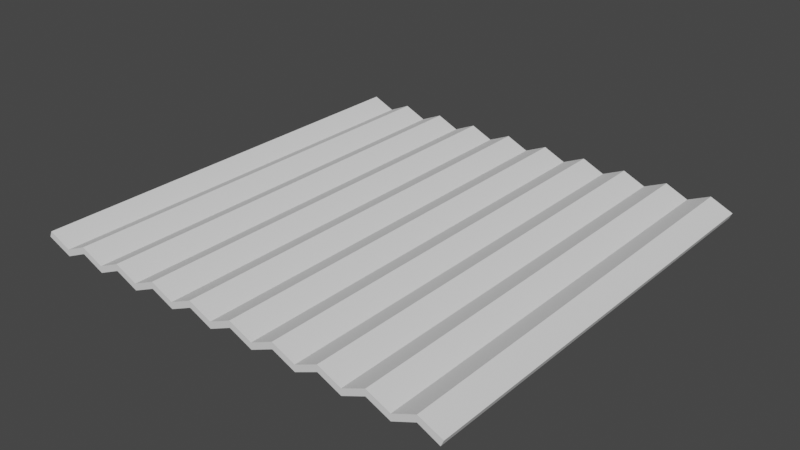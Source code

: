 # Source: plate.blend  (saved by Blender 2.80.75; exported with 4.5.12 LTS)
import bpy
from mathutils import Matrix  # noqa: F401  (used for matrix-valued properties, if any)

bpy.ops.wm.read_factory_settings(use_empty=True)
scene = bpy.context.scene
scene.name = 'Scene'

# ---- collections
col_collection = bpy.data.collections.new('Collection'); scene.collection.children.link(col_collection)

# ---- world
world_world = bpy.data.worlds.new('World'); scene.world = world_world
world_world.use_nodes = True; world_world.node_tree.nodes.clear()
_N = world_world.node_tree.nodes; _L = world_world.node_tree.links
n0 = _N.new('ShaderNodeOutputWorld'); n0.name = 'World Output'; n0.location = (300, 300)
n1 = _N.new('ShaderNodeBackground'); n1.name = 'Background'; n1.location = (10, 300)
n1.inputs[0].default_value = (0.05088, 0.05088, 0.05088, 1.0)
_L.new(n1.outputs[0], n0.inputs[0])
n0.is_active_output = True
world_world.color = (0.05088, 0.05088, 0.05088)
world_world.use_sun_shadow = False
world_world.sun_shadow_jitter_overblur = 0.0

# ---- meshes
me_plane = bpy.data.meshes.new('Plane')
me_plane.from_pydata([(-1.0, -1.0, 0.04683), (1.0, -1.0, 0.0), (-1.0, 1.0, 0.04683), (1.0, 1.0, 0.0), (-0.8947, -1.0, 0.0), (-0.7895, -1.0, 0.04683), (-0.6842, -1.0, 0.0), (-0.5789, -1.0, 0.04683), (-0.4737, -1.0, 0.0), (-0.3684, -1.0, 0.04683), (-0.2632, -1.0, 0.0), (-0.1579, -1.0, 0.04683), (-0.05263, -1.0, 0.0), (0.05263, -1.0, 0.04683), (0.1579, -1.0, 0.0), (0.2632, -1.0, 0.04683), (0.3684, -1.0, 0.0), (0.4737, -1.0, 0.04683), (0.5789, -1.0, 0.0), (0.6842, -1.0, 0.04683), (0.7895, -1.0, 0.0), (0.8947, -1.0, 0.04683), (0.8947, 1.0, 0.04683), (0.7895, 1.0, 0.0), (0.6842, 1.0, 0.04683), (0.5789, 1.0, 0.0), (0.4737, 1.0, 0.04683), (0.3684, 1.0, 0.0), (0.2632, 1.0, 0.04683), (0.1579, 1.0, 0.0), (0.05263, 1.0, 0.04683), (-0.05263, 1.0, 0.0), (-0.1579, 1.0, 0.04683), (-0.2632, 1.0, 0.0), (-0.3684, 1.0, 0.04683), (-0.4737, 1.0, 0.0), (-0.5789, 1.0, 0.04683), (-0.6842, 1.0, 0.0), (-0.7895, 1.0, 0.04683), (-0.8947, 1.0, 0.0)], [], [(21, 1, 3, 22), (0, 4, 39, 2), (4, 5, 38, 39), (5, 6, 37, 38), (6, 7, 36, 37), (7, 8, 35, 36), (8, 9, 34, 35), (9, 10, 33, 34), (10, 11, 32, 33), (11, 12, 31, 32), (12, 13, 30, 31), (13, 14, 29, 30), (14, 15, 28, 29), (15, 16, 27, 28), (16, 17, 26, 27), (17, 18, 25, 26), (18, 19, 24, 25), (19, 20, 23, 24), (20, 21, 22, 23)])
_uv = me_plane.uv_layers.new(name='UVMap')
_uv.uv.foreach_set('vector', [0.9474, 0.0, 1.0, 0.0, 1.0, 1.0, 0.9474, 1.0, 0.0, 0.0, 0.05263, 0.0, 0.05263, 1.0, 0.0, 1.0, 0.05263, 0.0, 0.1053, 0.0, 0.1053, 1.0, 0.05263, 1.0, 0.1053, 0.0, 0.1579, 0.0, 0.1579, 1.0, 0.1053, 1.0, 0.1579, 0.0, 0.2105, 0.0, 0.2105, 1.0, 0.1579, 1.0, 0.2105, 0.0, 0.2632, 0.0, 0.2632, 1.0, 0.2105, 1.0, 0.2632, 0.0, 0.3158, 0.0, 0.3158, 1.0, 0.2632, 1.0, 0.3158, 0.0, 0.3684, 0.0, 0.3684, 1.0, 0.3158, 1.0, 0.3684, 0.0, 0.4211, 0.0, 0.4211, 1.0, 0.3684, 1.0, 0.4211, 0.0, 0.4737, 0.0, 0.4737, 1.0, 0.4211, 1.0, 0.4737, 0.0, 0.5263, 0.0, 0.5263, 1.0, 0.4737, 1.0, 0.5263, 0.0, 0.5789, 0.0, 0.5789, 1.0, 0.5263, 1.0, 0.5789, 0.0, 0.6316, 0.0, 0.6316, 1.0, 0.5789, 1.0, 0.6316, 0.0, 0.6842, 0.0, 0.6842, 1.0, 0.6316, 1.0, 0.6842, 0.0, 0.7368, 0.0, 0.7368, 1.0, 0.6842, 1.0, 0.7368, 0.0, 0.7895, 0.0, 0.7895, 1.0, 0.7368, 1.0, 0.7895, 0.0, 0.8421, 0.0, 0.8421, 1.0, 0.7895, 1.0, 0.8421, 0.0, 0.8947, 0.0, 0.8947, 1.0, 0.8421, 1.0, 0.8947, 0.0, 0.9474, 0.0, 0.9474, 1.0, 0.8947, 1.0])
me_plane.use_remesh_preserve_volume = False
me_plane.use_remesh_preserve_attributes = False
me_plane.use_mirror_vertex_groups = False
me_plane.update()

# ---- objects
ob_plate = bpy.data.objects.new('Plate', me_plane)

# ---- transforms, parenting, visibility, modifiers, constraints
ob_plate.location = (0.0, 0.0, 0.0)
ob_plate.lineart.crease_threshold = 0.0
_m = ob_plate.modifiers.new('Solidify', 'SOLIDIFY')
_m.thickness = 0.03
_m.nonmanifold_thickness_mode = 'FIXED'
_m.nonmanifold_merge_threshold = 0.0003

# ---- collection membership
col_collection.objects.link(ob_plate)

# ---- scene / render settings (as saved in the file)
scene.frame_start = 1; scene.frame_end = 250; scene.frame_set(1)
scene.render.engine = 'BLENDER_EEVEE_NEXT'
scene.cycles.use_denoising = False
scene.cycles.samples = 128
scene.cycles.sampling_pattern = 'TABULATED_SOBOL'
scene.cycles.use_adaptive_sampling = False
scene.cycles.use_light_tree = False
scene.view_settings.view_transform = 'Filmic'
bpy.context.view_layer.update()

# ---- added for rendering (the .blend has no active camera and no usable light): camera, sun
cam_auto = bpy.data.cameras.new('AutoCamera')
cam_auto.lens = 50.0
cam_auto.sensor_width = 36.0
cam_auto.clip_end = 1000.0
ob_auto_camera = bpy.data.objects.new('AutoCamera', cam_auto)
scene.collection.objects.link(ob_auto_camera)
ob_auto_camera.location = (2.61979, -3.15106, 2.10912)
ob_auto_camera.rotation_euler = (1.09748, -7.21219e-08, 0.694738)
scene.camera = ob_auto_camera
light_auto_sun = bpy.data.lights.new('AutoSun', 'SUN')
light_auto_sun.energy = 3.0
light_auto_sun.angle = 0.0523599
ob_auto_sun = bpy.data.objects.new('AutoSun', light_auto_sun)
scene.collection.objects.link(ob_auto_sun)
ob_auto_sun.rotation_euler = (0.872665, 0.174533, 0.523599)
bpy.context.view_layer.update()
